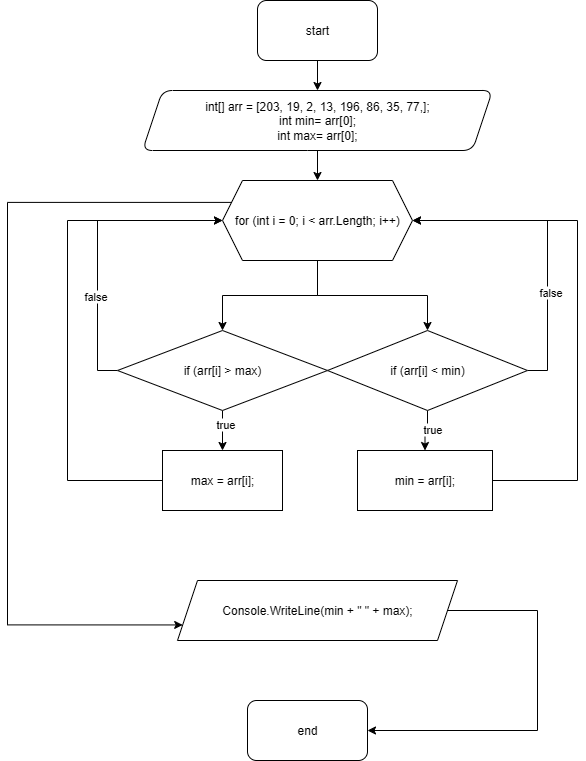

The diagram above was exported from draw.io. Its source (the exported page's mxGraphModel, read from the mxfile embedded in the PNG):
<mxGraphModel dx="1591" dy="596" grid="1" gridSize="10" guides="1" tooltips="1" connect="1" arrows="1" fold="1" page="1" pageScale="1" pageWidth="850" pageHeight="1100" math="0" shadow="0">
  <root>
    <mxCell id="0" />
    <mxCell id="1" parent="0" />
    <mxCell id="ZPLrz5v3bYUO2h8J04tB-3" value="" style="edgeStyle=orthogonalEdgeStyle;rounded=0;orthogonalLoop=1;jettySize=auto;html=1;" edge="1" parent="1" source="ZPLrz5v3bYUO2h8J04tB-1" target="ZPLrz5v3bYUO2h8J04tB-2">
      <mxGeometry relative="1" as="geometry" />
    </mxCell>
    <mxCell id="ZPLrz5v3bYUO2h8J04tB-1" value="start" style="rounded=1;whiteSpace=wrap;html=1;" vertex="1" parent="1">
      <mxGeometry x="160" y="40" width="120" height="60" as="geometry" />
    </mxCell>
    <mxCell id="ZPLrz5v3bYUO2h8J04tB-5" value="" style="edgeStyle=orthogonalEdgeStyle;rounded=0;orthogonalLoop=1;jettySize=auto;html=1;" edge="1" parent="1" source="ZPLrz5v3bYUO2h8J04tB-2" target="ZPLrz5v3bYUO2h8J04tB-4">
      <mxGeometry relative="1" as="geometry" />
    </mxCell>
    <mxCell id="ZPLrz5v3bYUO2h8J04tB-2" value="&lt;div&gt;int[] arr = [203, 19, 2, 13, 196, 86, 35, 77,];&lt;/div&gt;&lt;div&gt;int min= arr[0];&lt;/div&gt;&lt;div&gt;int max= arr[0];&lt;/div&gt;" style="shape=parallelogram;perimeter=parallelogramPerimeter;whiteSpace=wrap;html=1;fixedSize=1;rounded=1;" vertex="1" parent="1">
      <mxGeometry x="45" y="130" width="350" height="60" as="geometry" />
    </mxCell>
    <mxCell id="ZPLrz5v3bYUO2h8J04tB-7" value="" style="edgeStyle=orthogonalEdgeStyle;rounded=0;orthogonalLoop=1;jettySize=auto;html=1;" edge="1" parent="1" source="ZPLrz5v3bYUO2h8J04tB-4" target="ZPLrz5v3bYUO2h8J04tB-6">
      <mxGeometry relative="1" as="geometry" />
    </mxCell>
    <mxCell id="ZPLrz5v3bYUO2h8J04tB-9" style="edgeStyle=orthogonalEdgeStyle;rounded=0;orthogonalLoop=1;jettySize=auto;html=1;exitX=0.5;exitY=1;exitDx=0;exitDy=0;entryX=0.5;entryY=0;entryDx=0;entryDy=0;" edge="1" parent="1" source="ZPLrz5v3bYUO2h8J04tB-4" target="ZPLrz5v3bYUO2h8J04tB-8">
      <mxGeometry relative="1" as="geometry" />
    </mxCell>
    <mxCell id="ZPLrz5v3bYUO2h8J04tB-28" style="edgeStyle=orthogonalEdgeStyle;rounded=0;orthogonalLoop=1;jettySize=auto;html=1;exitX=0;exitY=0.25;exitDx=0;exitDy=0;entryX=0;entryY=0.75;entryDx=0;entryDy=0;" edge="1" parent="1" source="ZPLrz5v3bYUO2h8J04tB-4" target="ZPLrz5v3bYUO2h8J04tB-25">
      <mxGeometry relative="1" as="geometry">
        <Array as="points">
          <mxPoint x="-90" y="242" />
          <mxPoint x="-90" y="664" />
        </Array>
      </mxGeometry>
    </mxCell>
    <mxCell id="ZPLrz5v3bYUO2h8J04tB-4" value="for (int i = 0; i &amp;lt; arr.Length; i++)" style="shape=hexagon;perimeter=hexagonPerimeter2;whiteSpace=wrap;html=1;fixedSize=1;" vertex="1" parent="1">
      <mxGeometry x="125" y="220" width="190" height="80" as="geometry" />
    </mxCell>
    <mxCell id="ZPLrz5v3bYUO2h8J04tB-16" style="edgeStyle=orthogonalEdgeStyle;rounded=0;orthogonalLoop=1;jettySize=auto;html=1;exitX=0.5;exitY=1;exitDx=0;exitDy=0;entryX=0.5;entryY=0;entryDx=0;entryDy=0;" edge="1" parent="1" source="ZPLrz5v3bYUO2h8J04tB-6" target="ZPLrz5v3bYUO2h8J04tB-12">
      <mxGeometry relative="1" as="geometry" />
    </mxCell>
    <mxCell id="ZPLrz5v3bYUO2h8J04tB-18" value="true" style="edgeLabel;html=1;align=center;verticalAlign=middle;resizable=0;points=[];" vertex="1" connectable="0" parent="ZPLrz5v3bYUO2h8J04tB-16">
      <mxGeometry x="-0.1529" y="4" relative="1" as="geometry">
        <mxPoint as="offset" />
      </mxGeometry>
    </mxCell>
    <mxCell id="ZPLrz5v3bYUO2h8J04tB-20" style="edgeStyle=orthogonalEdgeStyle;rounded=0;orthogonalLoop=1;jettySize=auto;html=1;exitX=1;exitY=0.5;exitDx=0;exitDy=0;entryX=1;entryY=0.5;entryDx=0;entryDy=0;" edge="1" parent="1" source="ZPLrz5v3bYUO2h8J04tB-6" target="ZPLrz5v3bYUO2h8J04tB-4">
      <mxGeometry relative="1" as="geometry" />
    </mxCell>
    <mxCell id="ZPLrz5v3bYUO2h8J04tB-22" value="false" style="edgeLabel;html=1;align=center;verticalAlign=middle;resizable=0;points=[];" vertex="1" connectable="0" parent="ZPLrz5v3bYUO2h8J04tB-20">
      <mxGeometry x="-0.3508" y="-2" relative="1" as="geometry">
        <mxPoint as="offset" />
      </mxGeometry>
    </mxCell>
    <mxCell id="ZPLrz5v3bYUO2h8J04tB-6" value="if (arr[i] &amp;lt; min)" style="rhombus;whiteSpace=wrap;html=1;" vertex="1" parent="1">
      <mxGeometry x="230" y="370" width="200" height="80" as="geometry" />
    </mxCell>
    <mxCell id="ZPLrz5v3bYUO2h8J04tB-13" style="edgeStyle=orthogonalEdgeStyle;rounded=0;orthogonalLoop=1;jettySize=auto;html=1;exitX=0.5;exitY=1;exitDx=0;exitDy=0;entryX=0.5;entryY=0;entryDx=0;entryDy=0;" edge="1" parent="1" source="ZPLrz5v3bYUO2h8J04tB-8" target="ZPLrz5v3bYUO2h8J04tB-11">
      <mxGeometry relative="1" as="geometry" />
    </mxCell>
    <mxCell id="ZPLrz5v3bYUO2h8J04tB-14" value="true" style="edgeLabel;html=1;align=center;verticalAlign=middle;resizable=0;points=[];" vertex="1" connectable="0" parent="ZPLrz5v3bYUO2h8J04tB-13">
      <mxGeometry x="-0.35" y="2" relative="1" as="geometry">
        <mxPoint as="offset" />
      </mxGeometry>
    </mxCell>
    <mxCell id="ZPLrz5v3bYUO2h8J04tB-19" style="edgeStyle=orthogonalEdgeStyle;rounded=0;orthogonalLoop=1;jettySize=auto;html=1;exitX=0;exitY=0.5;exitDx=0;exitDy=0;entryX=0;entryY=0.5;entryDx=0;entryDy=0;" edge="1" parent="1" source="ZPLrz5v3bYUO2h8J04tB-8" target="ZPLrz5v3bYUO2h8J04tB-4">
      <mxGeometry relative="1" as="geometry" />
    </mxCell>
    <mxCell id="ZPLrz5v3bYUO2h8J04tB-21" value="false" style="edgeLabel;html=1;align=center;verticalAlign=middle;resizable=0;points=[];" vertex="1" connectable="0" parent="ZPLrz5v3bYUO2h8J04tB-19">
      <mxGeometry x="-0.3559" y="3" relative="1" as="geometry">
        <mxPoint as="offset" />
      </mxGeometry>
    </mxCell>
    <mxCell id="ZPLrz5v3bYUO2h8J04tB-8" value="if (arr[i] &amp;gt; max)" style="rhombus;whiteSpace=wrap;html=1;" vertex="1" parent="1">
      <mxGeometry x="20" y="370" width="210" height="80" as="geometry" />
    </mxCell>
    <mxCell id="ZPLrz5v3bYUO2h8J04tB-23" style="edgeStyle=orthogonalEdgeStyle;rounded=0;orthogonalLoop=1;jettySize=auto;html=1;exitX=0;exitY=0.5;exitDx=0;exitDy=0;entryX=0;entryY=0.5;entryDx=0;entryDy=0;" edge="1" parent="1" source="ZPLrz5v3bYUO2h8J04tB-11" target="ZPLrz5v3bYUO2h8J04tB-4">
      <mxGeometry relative="1" as="geometry">
        <Array as="points">
          <mxPoint x="-30" y="520" />
          <mxPoint x="-30" y="260" />
        </Array>
      </mxGeometry>
    </mxCell>
    <mxCell id="ZPLrz5v3bYUO2h8J04tB-11" value="max = arr[i];" style="rounded=0;whiteSpace=wrap;html=1;" vertex="1" parent="1">
      <mxGeometry x="65" y="490" width="120" height="60" as="geometry" />
    </mxCell>
    <mxCell id="ZPLrz5v3bYUO2h8J04tB-24" style="edgeStyle=orthogonalEdgeStyle;rounded=0;orthogonalLoop=1;jettySize=auto;html=1;exitX=1;exitY=0.5;exitDx=0;exitDy=0;entryX=1;entryY=0.5;entryDx=0;entryDy=0;" edge="1" parent="1" source="ZPLrz5v3bYUO2h8J04tB-12" target="ZPLrz5v3bYUO2h8J04tB-4">
      <mxGeometry relative="1" as="geometry">
        <Array as="points">
          <mxPoint x="480" y="520" />
          <mxPoint x="480" y="260" />
        </Array>
      </mxGeometry>
    </mxCell>
    <mxCell id="ZPLrz5v3bYUO2h8J04tB-12" value="min = arr[i];" style="rounded=0;whiteSpace=wrap;html=1;" vertex="1" parent="1">
      <mxGeometry x="260" y="490" width="135" height="60" as="geometry" />
    </mxCell>
    <mxCell id="ZPLrz5v3bYUO2h8J04tB-31" style="edgeStyle=orthogonalEdgeStyle;rounded=0;orthogonalLoop=1;jettySize=auto;html=1;exitX=1;exitY=0.5;exitDx=0;exitDy=0;entryX=1;entryY=0.5;entryDx=0;entryDy=0;" edge="1" parent="1" source="ZPLrz5v3bYUO2h8J04tB-25" target="ZPLrz5v3bYUO2h8J04tB-29">
      <mxGeometry relative="1" as="geometry">
        <Array as="points">
          <mxPoint x="440" y="650" />
          <mxPoint x="440" y="770" />
        </Array>
      </mxGeometry>
    </mxCell>
    <mxCell id="ZPLrz5v3bYUO2h8J04tB-25" value="Console.WriteLine(min + &quot; &quot; + max);" style="shape=parallelogram;perimeter=parallelogramPerimeter;whiteSpace=wrap;html=1;fixedSize=1;" vertex="1" parent="1">
      <mxGeometry x="80" y="620" width="280" height="60" as="geometry" />
    </mxCell>
    <mxCell id="ZPLrz5v3bYUO2h8J04tB-27" style="edgeStyle=orthogonalEdgeStyle;rounded=0;orthogonalLoop=1;jettySize=auto;html=1;exitX=0.5;exitY=1;exitDx=0;exitDy=0;" edge="1" parent="1" source="ZPLrz5v3bYUO2h8J04tB-4" target="ZPLrz5v3bYUO2h8J04tB-4">
      <mxGeometry relative="1" as="geometry" />
    </mxCell>
    <mxCell id="ZPLrz5v3bYUO2h8J04tB-29" value="end" style="rounded=1;whiteSpace=wrap;html=1;" vertex="1" parent="1">
      <mxGeometry x="150" y="740" width="120" height="60" as="geometry" />
    </mxCell>
  </root>
</mxGraphModel>